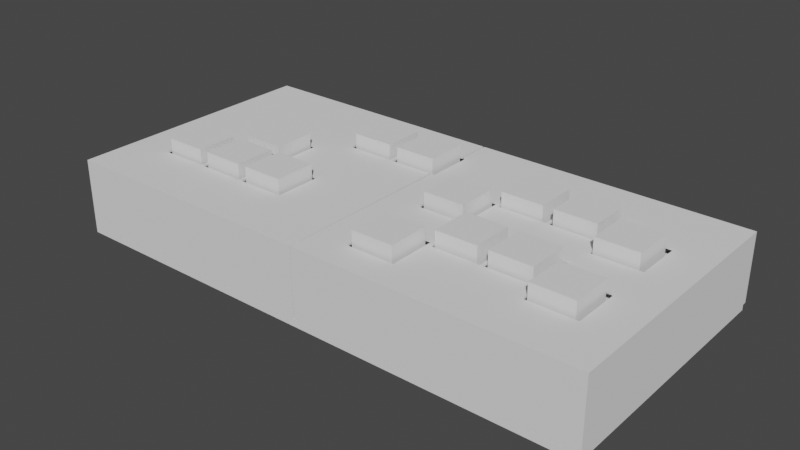 # Source: Enclosure.blend  (saved by Blender 2.93.20; exported with 4.5.12 LTS)
import bpy
from mathutils import Matrix  # noqa: F401  (used for matrix-valued properties, if any)

bpy.ops.wm.read_factory_settings(use_empty=True)
scene = bpy.context.scene
scene.name = 'Scene'

# ---- collections
col_keys = bpy.data.collections.new('Keys'); scene.collection.children.link(col_keys)
col_main = bpy.data.collections.new('Main'); scene.collection.children.link(col_main)

# ---- world
world_world = bpy.data.worlds.new('World'); scene.world = world_world
world_world.use_nodes = True; world_world.node_tree.nodes.clear()
_N = world_world.node_tree.nodes; _L = world_world.node_tree.links
n0 = _N.new('ShaderNodeOutputWorld'); n0.name = 'World Output'; n0.location = (300, 300)
n1 = _N.new('ShaderNodeBackground'); n1.name = 'Background'; n1.location = (10, 300)
n1.inputs[0].default_value = (0.05088, 0.05088, 0.05088, 1.0)
_L.new(n1.outputs[0], n0.inputs[0])
n0.is_active_output = True
world_world.color = (0.05088, 0.05088, 0.05088)
world_world.use_sun_shadow = False
world_world.sun_shadow_jitter_overblur = 0.0

# ---- meshes
me_cube_005 = bpy.data.meshes.new('Cube.005')
me_cube_005.from_pydata([(0.0, -0.0254, 0.0), (0.0, -0.0254, 0.0254), (0.0, 0.0, 0.0), (0.0, 0.0, 0.0254), (0.0254, -0.0254, 0.0), (0.0254, -0.0254, 0.0254), (0.0254, 0.0, 0.0), (0.0254, 0.0, 0.0254)], [], [(0, 1, 3, 2), (2, 3, 7, 6), (6, 7, 5, 4), (4, 5, 1, 0), (2, 6, 4, 0), (7, 3, 1, 5)])
_uv = me_cube_005.uv_layers.new(name='UVMap')
_uv.uv.foreach_set('vector', [0.375, 0.0, 0.625, 0.0, 0.625, 0.25, 0.375, 0.25, 0.375, 0.25, 0.625, 0.25, 0.625, 0.5, 0.375, 0.5, 0.375, 0.5, 0.625, 0.5, 0.625, 0.75, 0.375, 0.75, 0.375, 0.75, 0.625, 0.75, 0.625, 1.0, 0.375, 1.0, 0.125, 0.5, 0.375, 0.5, 0.375, 0.75, 0.125, 0.75, 0.625, 0.5, 0.875, 0.5, 0.875, 0.75, 0.625, 0.75])
me_cube_005.use_remesh_fix_poles = True
me_cube_005.use_remesh_preserve_attributes = False
me_cube_005.update()
me_cube_003 = bpy.data.meshes.new('Cube.003')
me_cube_003.from_pydata([(0.0, -0.0254, 0.0), (0.0, -0.0254, 0.0254), (0.0, 0.0, 0.0), (0.0, 0.0, 0.0254), (0.0254, -0.0254, 0.0), (0.0254, -0.0254, 0.0254), (0.0254, 0.0, 0.0), (0.0254, 0.0, 0.0254)], [], [(0, 1, 3, 2), (2, 3, 7, 6), (6, 7, 5, 4), (4, 5, 1, 0), (2, 6, 4, 0), (7, 3, 1, 5)])
_uv = me_cube_003.uv_layers.new(name='UVMap')
_uv.uv.foreach_set('vector', [0.375, 0.0, 0.625, 0.0, 0.625, 0.25, 0.375, 0.25, 0.375, 0.25, 0.625, 0.25, 0.625, 0.5, 0.375, 0.5, 0.375, 0.5, 0.625, 0.5, 0.625, 0.75, 0.375, 0.75, 0.375, 0.75, 0.625, 0.75, 0.625, 1.0, 0.375, 1.0, 0.125, 0.5, 0.375, 0.5, 0.375, 0.75, 0.125, 0.75, 0.625, 0.5, 0.875, 0.5, 0.875, 0.75, 0.625, 0.75])
me_cube_003.use_remesh_fix_poles = True
me_cube_003.use_remesh_preserve_attributes = False
me_cube_003.update()
me_cube_009 = bpy.data.meshes.new('Cube.009')
me_cube_009.from_pydata([(0.0, -0.0254, 0.0), (0.0, -0.0254, 0.0254), (0.0, 0.0, 0.0), (0.0, 0.0, 0.0254), (0.0254, -0.0254, 0.0), (0.0254, -0.0254, 0.0254), (0.0254, 0.0, 0.0), (0.0254, 0.0, 0.0254)], [], [(0, 1, 3, 2), (2, 3, 7, 6), (6, 7, 5, 4), (4, 5, 1, 0), (2, 6, 4, 0), (7, 3, 1, 5)])
_uv = me_cube_009.uv_layers.new(name='UVMap')
_uv.uv.foreach_set('vector', [0.375, 0.0, 0.625, 0.0, 0.625, 0.25, 0.375, 0.25, 0.375, 0.25, 0.625, 0.25, 0.625, 0.5, 0.375, 0.5, 0.375, 0.5, 0.625, 0.5, 0.625, 0.75, 0.375, 0.75, 0.375, 0.75, 0.625, 0.75, 0.625, 1.0, 0.375, 1.0, 0.125, 0.5, 0.375, 0.5, 0.375, 0.75, 0.125, 0.75, 0.625, 0.5, 0.875, 0.5, 0.875, 0.75, 0.625, 0.75])
me_cube_009.use_remesh_fix_poles = True
me_cube_009.use_remesh_preserve_attributes = False
me_cube_009.update()
me_cube_004 = bpy.data.meshes.new('Cube.004')
me_cube_004.from_pydata([(0.0, -0.0254, 0.0), (0.0, -0.0254, 0.0254), (0.0, 0.0, 0.0), (0.0, 0.0, 0.0254), (0.0254, -0.0254, 0.0), (0.0254, -0.0254, 0.0254), (0.0254, 0.0, 0.0), (0.0254, 0.0, 0.0254)], [], [(0, 1, 3, 2), (2, 3, 7, 6), (6, 7, 5, 4), (4, 5, 1, 0), (2, 6, 4, 0), (7, 3, 1, 5)])
_uv = me_cube_004.uv_layers.new(name='UVMap')
_uv.uv.foreach_set('vector', [0.375, 0.0, 0.625, 0.0, 0.625, 0.25, 0.375, 0.25, 0.375, 0.25, 0.625, 0.25, 0.625, 0.5, 0.375, 0.5, 0.375, 0.5, 0.625, 0.5, 0.625, 0.75, 0.375, 0.75, 0.375, 0.75, 0.625, 0.75, 0.625, 1.0, 0.375, 1.0, 0.125, 0.5, 0.375, 0.5, 0.375, 0.75, 0.125, 0.75, 0.625, 0.5, 0.875, 0.5, 0.875, 0.75, 0.625, 0.75])
me_cube_004.use_remesh_fix_poles = True
me_cube_004.use_remesh_preserve_attributes = False
me_cube_004.update()
me_cube_011 = bpy.data.meshes.new('Cube.011')
me_cube_011.from_pydata([(0.0, -0.0254, 0.0), (0.0, -0.0254, 0.0254), (0.0, 0.0, 0.0), (0.0, 0.0, 0.0254), (0.0254, -0.0254, 0.0), (0.0254, -0.0254, 0.0254), (0.0254, 0.0, 0.0), (0.0254, 0.0, 0.0254)], [], [(0, 1, 3, 2), (2, 3, 7, 6), (6, 7, 5, 4), (4, 5, 1, 0), (2, 6, 4, 0), (7, 3, 1, 5)])
_uv = me_cube_011.uv_layers.new(name='UVMap')
_uv.uv.foreach_set('vector', [0.375, 0.0, 0.625, 0.0, 0.625, 0.25, 0.375, 0.25, 0.375, 0.25, 0.625, 0.25, 0.625, 0.5, 0.375, 0.5, 0.375, 0.5, 0.625, 0.5, 0.625, 0.75, 0.375, 0.75, 0.375, 0.75, 0.625, 0.75, 0.625, 1.0, 0.375, 1.0, 0.125, 0.5, 0.375, 0.5, 0.375, 0.75, 0.125, 0.75, 0.625, 0.5, 0.875, 0.5, 0.875, 0.75, 0.625, 0.75])
me_cube_011.use_remesh_fix_poles = True
me_cube_011.use_remesh_preserve_attributes = False
me_cube_011.update()
me_cube_013 = bpy.data.meshes.new('Cube.013')
me_cube_013.from_pydata([(0.0, -0.0254, 0.0), (0.0, -0.0254, 0.0254), (0.0, 0.0, 0.0), (0.0, 0.0, 0.0254), (0.0254, -0.0254, 0.0), (0.0254, -0.0254, 0.0254), (0.0254, 0.0, 0.0), (0.0254, 0.0, 0.0254)], [], [(0, 1, 3, 2), (2, 3, 7, 6), (6, 7, 5, 4), (4, 5, 1, 0), (2, 6, 4, 0), (7, 3, 1, 5)])
_uv = me_cube_013.uv_layers.new(name='UVMap')
_uv.uv.foreach_set('vector', [0.375, 0.0, 0.625, 0.0, 0.625, 0.25, 0.375, 0.25, 0.375, 0.25, 0.625, 0.25, 0.625, 0.5, 0.375, 0.5, 0.375, 0.5, 0.625, 0.5, 0.625, 0.75, 0.375, 0.75, 0.375, 0.75, 0.625, 0.75, 0.625, 1.0, 0.375, 1.0, 0.125, 0.5, 0.375, 0.5, 0.375, 0.75, 0.125, 0.75, 0.625, 0.5, 0.875, 0.5, 0.875, 0.75, 0.625, 0.75])
me_cube_013.use_remesh_fix_poles = True
me_cube_013.use_remesh_preserve_attributes = False
me_cube_013.update()
me_cube_010 = bpy.data.meshes.new('Cube.010')
me_cube_010.from_pydata([(0.0, -0.0254, 0.0), (0.0, -0.0254, 0.0254), (0.0, 0.0, 0.0), (0.0, 0.0, 0.0254), (0.0254, -0.0254, 0.0), (0.0254, -0.0254, 0.0254), (0.0254, 0.0, 0.0), (0.0254, 0.0, 0.0254)], [], [(0, 1, 3, 2), (2, 3, 7, 6), (6, 7, 5, 4), (4, 5, 1, 0), (2, 6, 4, 0), (7, 3, 1, 5)])
_uv = me_cube_010.uv_layers.new(name='UVMap')
_uv.uv.foreach_set('vector', [0.375, 0.0, 0.625, 0.0, 0.625, 0.25, 0.375, 0.25, 0.375, 0.25, 0.625, 0.25, 0.625, 0.5, 0.375, 0.5, 0.375, 0.5, 0.625, 0.5, 0.625, 0.75, 0.375, 0.75, 0.375, 0.75, 0.625, 0.75, 0.625, 1.0, 0.375, 1.0, 0.125, 0.5, 0.375, 0.5, 0.375, 0.75, 0.125, 0.75, 0.625, 0.5, 0.875, 0.5, 0.875, 0.75, 0.625, 0.75])
me_cube_010.use_remesh_fix_poles = True
me_cube_010.use_remesh_preserve_attributes = False
me_cube_010.update()
me_cube_012 = bpy.data.meshes.new('Cube.012')
me_cube_012.from_pydata([(0.0, -0.0254, 0.0), (0.0, -0.0254, 0.0254), (0.0, 0.0, 0.0), (0.0, 0.0, 0.0254), (0.0254, -0.0254, 0.0), (0.0254, -0.0254, 0.0254), (0.0254, 0.0, 0.0), (0.0254, 0.0, 0.0254)], [], [(0, 1, 3, 2), (2, 3, 7, 6), (6, 7, 5, 4), (4, 5, 1, 0), (2, 6, 4, 0), (7, 3, 1, 5)])
_uv = me_cube_012.uv_layers.new(name='UVMap')
_uv.uv.foreach_set('vector', [0.375, 0.0, 0.625, 0.0, 0.625, 0.25, 0.375, 0.25, 0.375, 0.25, 0.625, 0.25, 0.625, 0.5, 0.375, 0.5, 0.375, 0.5, 0.625, 0.5, 0.625, 0.75, 0.375, 0.75, 0.375, 0.75, 0.625, 0.75, 0.625, 1.0, 0.375, 1.0, 0.125, 0.5, 0.375, 0.5, 0.375, 0.75, 0.125, 0.75, 0.625, 0.5, 0.875, 0.5, 0.875, 0.75, 0.625, 0.75])
me_cube_012.use_remesh_fix_poles = True
me_cube_012.use_remesh_preserve_attributes = False
me_cube_012.update()
me_cube_014 = bpy.data.meshes.new('Cube.014')
me_cube_014.from_pydata([(0.0, -0.0254, 0.0), (0.0, -0.0254, 0.0254), (0.0, 0.0, 0.0), (0.0, 0.0, 0.0254), (0.0254, -0.0254, 0.0), (0.0254, -0.0254, 0.0254), (0.0254, 0.0, 0.0), (0.0254, 0.0, 0.0254)], [], [(0, 1, 3, 2), (2, 3, 7, 6), (6, 7, 5, 4), (4, 5, 1, 0), (2, 6, 4, 0), (7, 3, 1, 5)])
_uv = me_cube_014.uv_layers.new(name='UVMap')
_uv.uv.foreach_set('vector', [0.375, 0.0, 0.625, 0.0, 0.625, 0.25, 0.375, 0.25, 0.375, 0.25, 0.625, 0.25, 0.625, 0.5, 0.375, 0.5, 0.375, 0.5, 0.625, 0.5, 0.625, 0.75, 0.375, 0.75, 0.375, 0.75, 0.625, 0.75, 0.625, 1.0, 0.375, 1.0, 0.125, 0.5, 0.375, 0.5, 0.375, 0.75, 0.125, 0.75, 0.625, 0.5, 0.875, 0.5, 0.875, 0.75, 0.625, 0.75])
me_cube_014.use_remesh_fix_poles = True
me_cube_014.use_remesh_preserve_attributes = False
me_cube_014.update()
me_cube_015 = bpy.data.meshes.new('Cube.015')
me_cube_015.from_pydata([(0.0, -0.0254, 0.0), (0.0, -0.0254, 0.0254), (0.0, 0.0, 0.0), (0.0, 0.0, 0.0254), (0.0254, -0.0254, 0.0), (0.0254, -0.0254, 0.0254), (0.0254, 0.0, 0.0), (0.0254, 0.0, 0.0254)], [], [(0, 1, 3, 2), (2, 3, 7, 6), (6, 7, 5, 4), (4, 5, 1, 0), (2, 6, 4, 0), (7, 3, 1, 5)])
_uv = me_cube_015.uv_layers.new(name='UVMap')
_uv.uv.foreach_set('vector', [0.375, 0.0, 0.625, 0.0, 0.625, 0.25, 0.375, 0.25, 0.375, 0.25, 0.625, 0.25, 0.625, 0.5, 0.375, 0.5, 0.375, 0.5, 0.625, 0.5, 0.625, 0.75, 0.375, 0.75, 0.375, 0.75, 0.625, 0.75, 0.625, 1.0, 0.375, 1.0, 0.125, 0.5, 0.375, 0.5, 0.375, 0.75, 0.125, 0.75, 0.625, 0.5, 0.875, 0.5, 0.875, 0.75, 0.625, 0.75])
me_cube_015.use_remesh_fix_poles = True
me_cube_015.use_remesh_preserve_attributes = False
me_cube_015.update()
me_cube_016 = bpy.data.meshes.new('Cube.016')
me_cube_016.from_pydata([(0.0, -0.0254, 0.0), (0.0, -0.0254, 0.0254), (0.0, 0.0, 0.0), (0.0, 0.0, 0.0254), (0.0254, -0.0254, 0.0), (0.0254, -0.0254, 0.0254), (0.0254, 0.0, 0.0), (0.0254, 0.0, 0.0254)], [], [(0, 1, 3, 2), (2, 3, 7, 6), (6, 7, 5, 4), (4, 5, 1, 0), (2, 6, 4, 0), (7, 3, 1, 5)])
_uv = me_cube_016.uv_layers.new(name='UVMap')
_uv.uv.foreach_set('vector', [0.375, 0.0, 0.625, 0.0, 0.625, 0.25, 0.375, 0.25, 0.375, 0.25, 0.625, 0.25, 0.625, 0.5, 0.375, 0.5, 0.375, 0.5, 0.625, 0.5, 0.625, 0.75, 0.375, 0.75, 0.375, 0.75, 0.625, 0.75, 0.625, 1.0, 0.375, 1.0, 0.125, 0.5, 0.375, 0.5, 0.375, 0.75, 0.125, 0.75, 0.625, 0.5, 0.875, 0.5, 0.875, 0.75, 0.625, 0.75])
me_cube_016.use_remesh_fix_poles = True
me_cube_016.use_remesh_preserve_attributes = False
me_cube_016.update()
me_cube_006 = bpy.data.meshes.new('Cube.006')
me_cube_006.from_pydata([(0.0, -0.0254, 0.0), (0.0, -0.0254, 0.0254), (0.0, 0.0, 0.0), (0.0, 0.0, 0.0254), (0.0254, -0.0254, 0.0), (0.0254, -0.0254, 0.0254), (0.0254, 0.0, 0.0), (0.0254, 0.0, 0.0254)], [], [(0, 1, 3, 2), (2, 3, 7, 6), (6, 7, 5, 4), (4, 5, 1, 0), (2, 6, 4, 0), (7, 3, 1, 5)])
_uv = me_cube_006.uv_layers.new(name='UVMap')
_uv.uv.foreach_set('vector', [0.375, 0.0, 0.625, 0.0, 0.625, 0.25, 0.375, 0.25, 0.375, 0.25, 0.625, 0.25, 0.625, 0.5, 0.375, 0.5, 0.375, 0.5, 0.625, 0.5, 0.625, 0.75, 0.375, 0.75, 0.375, 0.75, 0.625, 0.75, 0.625, 1.0, 0.375, 1.0, 0.125, 0.5, 0.375, 0.5, 0.375, 0.75, 0.125, 0.75, 0.625, 0.5, 0.875, 0.5, 0.875, 0.75, 0.625, 0.75])
me_cube_006.use_remesh_fix_poles = True
me_cube_006.use_remesh_preserve_attributes = False
me_cube_006.update()
me_cube_002 = bpy.data.meshes.new('Cube.002')
me_cube_002.from_pydata([(0.0, -0.0254, 0.0), (0.0, -0.0254, 0.0254), (0.0, 0.0, 0.0), (0.0, 0.0, 0.0254), (0.0254, -0.0254, 0.0), (0.0254, -0.0254, 0.0254), (0.0254, 0.0, 0.0), (0.0254, 0.0, 0.0254)], [], [(0, 1, 3, 2), (2, 3, 7, 6), (6, 7, 5, 4), (4, 5, 1, 0), (2, 6, 4, 0), (7, 3, 1, 5)])
_uv = me_cube_002.uv_layers.new(name='UVMap')
_uv.uv.foreach_set('vector', [0.375, 0.0, 0.625, 0.0, 0.625, 0.25, 0.375, 0.25, 0.375, 0.25, 0.625, 0.25, 0.625, 0.5, 0.375, 0.5, 0.375, 0.5, 0.625, 0.5, 0.625, 0.75, 0.375, 0.75, 0.375, 0.75, 0.625, 0.75, 0.625, 1.0, 0.375, 1.0, 0.125, 0.5, 0.375, 0.5, 0.375, 0.75, 0.125, 0.75, 0.625, 0.5, 0.875, 0.5, 0.875, 0.75, 0.625, 0.75])
me_cube_002.use_remesh_fix_poles = True
me_cube_002.use_remesh_preserve_attributes = False
me_cube_002.update()
me_cube_007 = bpy.data.meshes.new('Cube.007')
me_cube_007.from_pydata([(0.0, -0.0254, 0.0), (0.0, -0.0254, 0.0254), (0.0, 0.0, 0.0), (0.0, 0.0, 0.0254), (0.0254, -0.0254, 0.0), (0.0254, -0.0254, 0.0254), (0.0254, 0.0, 0.0), (0.0254, 0.0, 0.0254)], [], [(0, 1, 3, 2), (2, 3, 7, 6), (6, 7, 5, 4), (4, 5, 1, 0), (2, 6, 4, 0), (7, 3, 1, 5)])
_uv = me_cube_007.uv_layers.new(name='UVMap')
_uv.uv.foreach_set('vector', [0.375, 0.0, 0.625, 0.0, 0.625, 0.25, 0.375, 0.25, 0.375, 0.25, 0.625, 0.25, 0.625, 0.5, 0.375, 0.5, 0.375, 0.5, 0.625, 0.5, 0.625, 0.75, 0.375, 0.75, 0.375, 0.75, 0.625, 0.75, 0.625, 1.0, 0.375, 1.0, 0.125, 0.5, 0.375, 0.5, 0.375, 0.75, 0.125, 0.75, 0.625, 0.5, 0.875, 0.5, 0.875, 0.75, 0.625, 0.75])
me_cube_007.use_remesh_fix_poles = True
me_cube_007.use_remesh_preserve_attributes = False
me_cube_007.update()
me_cube_008 = bpy.data.meshes.new('Cube.008')
me_cube_008.from_pydata([(0.0, -0.0254, 0.0), (0.0, -0.0254, 0.0254), (0.0, 0.0, 0.0), (0.0, 0.0, 0.0254), (0.0254, -0.0254, 0.0), (0.0254, -0.0254, 0.0254), (0.0254, 0.0, 0.0), (0.0254, 0.0, 0.0254)], [], [(0, 1, 3, 2), (2, 3, 7, 6), (6, 7, 5, 4), (4, 5, 1, 0), (2, 6, 4, 0), (7, 3, 1, 5)])
_uv = me_cube_008.uv_layers.new(name='UVMap')
_uv.uv.foreach_set('vector', [0.375, 0.0, 0.625, 0.0, 0.625, 0.25, 0.375, 0.25, 0.375, 0.25, 0.625, 0.25, 0.625, 0.5, 0.375, 0.5, 0.375, 0.5, 0.625, 0.5, 0.625, 0.75, 0.375, 0.75, 0.375, 0.75, 0.625, 0.75, 0.625, 1.0, 0.375, 1.0, 0.125, 0.5, 0.375, 0.5, 0.375, 0.75, 0.125, 0.75, 0.625, 0.5, 0.875, 0.5, 0.875, 0.75, 0.625, 0.75])
me_cube_008.use_remesh_fix_poles = True
me_cube_008.use_remesh_preserve_attributes = False
me_cube_008.update()
me_cube_017 = bpy.data.meshes.new('Cube.017')
me_cube_017.from_pydata([(0.0, -0.0254, 0.0), (0.0, -0.0254, 0.0254), (0.0, 0.0, 0.0), (0.0, 0.0, 0.0254), (0.0254, -0.0254, 0.0), (0.0254, -0.0254, 0.0254), (0.0254, 0.0, 0.0), (0.0254, 0.0, 0.0254)], [], [(0, 1, 3, 2), (2, 3, 7, 6), (6, 7, 5, 4), (4, 5, 1, 0), (2, 6, 4, 0), (7, 3, 1, 5)])
_uv = me_cube_017.uv_layers.new(name='UVMap')
_uv.uv.foreach_set('vector', [0.375, 0.0, 0.625, 0.0, 0.625, 0.25, 0.375, 0.25, 0.375, 0.25, 0.625, 0.25, 0.625, 0.5, 0.375, 0.5, 0.375, 0.5, 0.625, 0.5, 0.625, 0.75, 0.375, 0.75, 0.375, 0.75, 0.625, 0.75, 0.625, 1.0, 0.375, 1.0, 0.125, 0.5, 0.375, 0.5, 0.375, 0.75, 0.125, 0.75, 0.625, 0.5, 0.875, 0.5, 0.875, 0.75, 0.625, 0.75])
me_cube_017.use_remesh_fix_poles = True
me_cube_017.use_remesh_preserve_attributes = False
me_cube_017.update()
me_cube_018 = bpy.data.meshes.new('Cube.018')
me_cube_018.from_pydata([(0.0, -0.0254, 0.2037), (0.0, -0.0254, 0.2291), (0.0, 0.0, 0.2037), (0.0, 0.0, 0.2291), (0.006746, -0.01957, 0.2223), (0.006746, -0.01957, 0.2291), (0.007921, -0.007893, 0.2223), (0.007921, -0.00316, 0.2223), (0.01022, -0.00316, 0.2223), (0.01194, -0.007891, 0.2223), (0.01032, -0.007891, 0.2223), (0.01022, -0.007893, 0.2223), (0.01032, -0.003157, 0.2223), (0.006746, -0.01484, 0.2223), (0.006746, -0.01484, 0.2291), (0.009046, -0.01484, 0.2223), (0.009046, -0.01484, 0.2291), (0.001961, -0.01484, 0.2223), (0.001961, -0.01957, 0.2223), (0.004353, -0.01957, 0.2223), (0.004262, -0.01957, 0.2223), (0.004262, -0.01484, 0.2223), (0.004353, -0.01465, 0.2223), (0.004353, -0.01484, 0.2223), (0.004353, -0.009916, 0.2223), (0.006654, -0.01484, 0.2223), (0.006654, -0.01465, 0.2223), (0.006654, -0.01957, 0.2223), (0.009046, -0.01957, 0.2223), (0.006654, -0.009916, 0.2223), (0.009046, -0.01957, 0.2291), (0.007921, -0.007893, 0.2291), (0.007921, -0.00316, 0.2291), (0.001961, -0.01957, 0.2291), (0.004262, -0.01957, 0.2291), (0.001961, -0.01484, 0.2291), (0.004262, -0.01484, 0.2291), (0.004353, -0.01484, 0.2291), (0.004353, -0.01465, 0.2291), (0.004353, -0.01957, 0.2291), (0.004353, -0.009916, 0.2291), (0.006654, -0.01484, 0.2291), (0.006654, -0.01465, 0.2291), (0.006654, -0.009916, 0.2291), (0.01022, -0.007893, 0.2291), (0.01032, -0.00316, 0.2291), (0.01032, -0.007893, 0.2291), (0.01022, -0.00316, 0.2291), (0.006654, -0.01957, 0.2291), (0.0, -0.02412, 0.2037), (0.0, -0.001069, 0.2037), (0.0004319, -0.02412, 0.2223), (0.0004225, 0.0, 0.2037), (0.0004229, -0.001069, 0.2223), (0.0, -0.0254, 0.0005461), (0.0, 0.0, 0.0005461), (0.0, -0.02412, 0.0005461), (0.0, -0.001069, 0.0005461), (0.0004319, -0.02412, 0.0005461), (0.0004225, 0.0, 0.0005461), (0.0004229, -0.001069, 0.0005461), (0.01106, 0.0, 0.0005461), (0.01106, 0.0, 0.05203), (0.01106, 0.0, 0.2037), (0.01107, -0.001069, 0.0005461), (0.01107, -0.001069, 0.05349), (0.01053, 0.0, 0.0005461), (0.01053, -0.001069, 0.0005461), (0.01055, -0.001069, 0.1454), (0.01247, -0.0254, 0.2291), (0.01247, -0.007891, 0.2223), (0.01247, -0.00316, 0.2291), (0.01247, -0.007893, 0.2291), (0.01247, 0.0, 0.2291), (0.01247, -0.0254, 0.0005461), (0.01247, -0.0254, 0.2037), (0.01247, -0.008156, 0.2223), (0.01247, 0.0, 0.05203), (0.01247, -0.003157, 0.2223), (0.01247, -0.01831, 0.2223), (0.01247, -0.001069, 0.05354), (0.01247, -0.02412, 0.0005461), (0.01247, -0.001069, 0.2223), (0.01247, 0.0, 0.1392), (0.01247, 0.0, 0.2037), (0.01248, -0.02412, 0.2223)], [], [(0, 1, 3, 2, 50, 49), (2, 3, 73, 84, 63, 52), (11, 8, 12, 10), (22, 26, 25, 23), (21, 17, 18, 51, 53, 82, 78, 12, 8, 7, 6, 11, 10, 9, 76, 79, 28, 15, 13, 4, 27, 25, 26, 29, 24, 22, 23, 19, 20), (44, 31, 43, 42, 38, 37, 41, 14, 16, 30, 5, 48, 39, 34, 33, 1, 69, 72, 46, 45, 47), (48, 5, 14, 41), (39, 19, 23, 37), (37, 23, 25, 41), (25, 27, 48, 41), (27, 19, 39, 48), (46, 10, 12, 45), (45, 12, 78, 71), (33, 18, 17, 35), (35, 17, 21, 36), (21, 20, 34, 36), (20, 18, 33, 34), (5, 4, 13, 14), (15, 16, 14, 13), (16, 15, 28, 30), (28, 4, 5, 30), (31, 6, 7, 32), (32, 7, 8, 47), (8, 11, 44, 47), (11, 6, 31, 44), (38, 22, 24, 40), (40, 24, 29, 43), (29, 26, 42, 43), (26, 22, 38, 42), (50, 2, 55, 57), (52, 63, 62, 61, 66, 59), (53, 51, 58, 60), (2, 52, 59, 55), (59, 60, 57, 55), (57, 60, 58, 56), (56, 58, 54), (58, 81, 74, 54), (0, 49, 56, 54), (49, 50, 57, 56), (51, 85, 81, 58), (60, 67, 68, 65, 80, 82, 53), (65, 62, 77, 80), (65, 64, 61, 62), (60, 59, 66, 67), (67, 66, 61, 64), (68, 67, 64, 65), (72, 70, 9, 10, 46), (71, 73, 3, 1, 33, 35, 36, 34, 39, 37, 38, 40, 43, 31, 32, 47, 45), (74, 75, 0, 54), (75, 69, 1, 0), (70, 76, 9), (83, 77, 62, 63), (84, 83, 63), (79, 85, 51, 18, 20, 19, 27, 4, 28), (71, 78, 82, 73), (77, 83, 84, 73, 82, 80), (72, 69, 75, 85, 76, 70), (74, 81, 85, 75)])
_uv = me_cube_018.uv_layers.new(name='UVMap')
_uv.uv.foreach_set('vector', [0.375, 0.0, 0.625, 0.0, 0.625, 0.25, 0.375, 0.25, 0.375, 0.2395, 0.375, 0.01263, 0.375, 0.25, 0.625, 0.25, 0.625, 0.3728, 0.375, 0.3728, 0.375, 0.3589, 0.375, 0.2542, 0.224, 0.5743, 0.224, 0.5345, 0.2283, 0.5345, 0.2283, 0.5743, 0.1695, 0.6408, 0.1888, 0.6408, 0.1888, 0.6494, 0.1695, 0.6494, 0.1653, 0.6494, 0.1459, 0.6494, 0.1459, 0.6892, 0.1296, 0.7366, 0.1292, 0.5106, 0.2413, 0.5106, 0.2463, 0.5345, 0.2283, 0.5345, 0.224, 0.5345, 0.2046, 0.5345, 0.2046, 0.5743, 0.224, 0.5743, 0.2283, 0.5743, 0.2418, 0.5743, 0.2477, 0.5785, 0.2486, 0.6816, 0.2124, 0.6892, 0.2124, 0.6494, 0.193, 0.6494, 0.193, 0.6892, 0.1888, 0.6892, 0.1888, 0.6494, 0.1888, 0.6408, 0.1888, 0.601, 0.1695, 0.601, 0.1695, 0.6408, 0.1695, 0.6494, 0.1695, 0.6892, 0.1653, 0.6892, 0.776, 0.5743, 0.7954, 0.5743, 0.8112, 0.601, 0.8112, 0.6408, 0.8305, 0.6408, 0.8305, 0.6494, 0.8112, 0.6494, 0.807, 0.6494, 0.7876, 0.6494, 0.7876, 0.6892, 0.807, 0.6892, 0.8112, 0.6892, 0.8305, 0.6892, 0.8347, 0.6892, 0.8541, 0.6892, 0.875, 0.75, 0.7522, 0.75, 0.7537, 0.5743, 0.7717, 0.5743, 0.7717, 0.5345, 0.776, 0.5345, 0.8112, 0.6892, 0.807, 0.6892, 0.807, 0.6494, 0.8112, 0.6494, 0.528, 0.0, 0.4499, 0.0, 0.4499, 0.25, 0.528, 0.25, 0.528, 0.25, 0.4499, 0.25, 0.4499, 0.5, 0.528, 0.5, 0.4499, 0.5, 0.4499, 0.75, 0.528, 0.75, 0.528, 0.5, 0.4499, 0.75, 0.4499, 1.0, 0.528, 1.0, 0.528, 0.75, 0.528, 0.0, 0.4499, 0.0, 0.4499, 0.25, 0.528, 0.25, 0.528, 0.25, 0.4499, 0.25, 0.4499, 0.4827, 0.528, 0.4835, 0.528, 0.0, 0.4499, 0.0, 0.4499, 0.25, 0.528, 0.25, 0.528, 0.25, 0.4499, 0.25, 0.4499, 0.5, 0.528, 0.5, 0.4499, 0.5, 0.4499, 0.75, 0.528, 0.75, 0.528, 0.5, 0.4499, 0.75, 0.4499, 1.0, 0.528, 1.0, 0.528, 0.75, 0.528, 0.0, 0.4499, 0.0, 0.4499, 0.25, 0.528, 0.25, 0.4499, 0.5, 0.528, 0.5, 0.528, 0.25, 0.4499, 0.25, 0.528, 0.5, 0.4499, 0.5, 0.4499, 0.75, 0.528, 0.75, 0.4499, 0.75, 0.4499, 1.0, 0.528, 1.0, 0.528, 0.75, 0.528, 0.0, 0.4499, 0.0, 0.4499, 0.25, 0.528, 0.25, 0.528, 0.25, 0.4499, 0.25, 0.4499, 0.5, 0.528, 0.5, 0.4499, 0.5, 0.4499, 0.75, 0.528, 0.75, 0.528, 0.5, 0.4499, 0.75, 0.4499, 1.0, 0.528, 1.0, 0.528, 0.75, 0.528, 0.0, 0.4499, 0.0, 0.4499, 0.25, 0.528, 0.25, 0.528, 0.25, 0.4499, 0.25, 0.4499, 0.5, 0.528, 0.5, 0.4499, 0.5, 0.4499, 0.75, 0.528, 0.75, 0.528, 0.5, 0.4499, 0.75, 0.4499, 1.0, 0.528, 1.0, 0.528, 0.75, 0.375, 0.2395, 0.375, 0.25, 0.375, 0.25, 0.375, 0.2395, 0.375, 0.2542, 0.375, 0.3589, 0.375, 0.3589, 0.375, 0.3589, 0.375, 0.3536, 0.375, 0.2542, 0.1292, 0.5106, 0.1296, 0.7366, 0.1296, 0.7366, 0.1292, 0.5106, 0.375, 0.25, 0.375, 0.2542, 0.375, 0.2542, 0.375, 0.25, 0.1292, 0.5, 0.1292, 0.5106, 0.125, 0.5105, 0.125, 0.5, 0.125, 0.5105, 0.1292, 0.5106, 0.1296, 0.7366, 0.125, 0.7374, 0.125, 0.7374, 0.1296, 0.7366, 0.125, 0.75, 0.1296, 0.7366, 0.2477, 0.7366, 0.2477, 0.75, 0.125, 0.75, 0.375, 0.0, 0.375, 0.01263, 0.375, 0.01263, 0.375, 0.0, 0.375, 0.01263, 0.375, 0.2395, 0.375, 0.2395, 0.375, 0.01263, 0.1296, 0.7366, 0.2468, 0.7366, 0.2477, 0.7366, 0.1296, 0.7366, 0.1292, 0.5106, 0.1943, 0.5106, 0.2288, 0.5106, 0.2339, 0.5106, 0.2477, 0.5106, 0.2413, 0.5106, 0.1292, 0.5106, 0.2339, 0.5106, 0.375, 0.3589, 0.375, 0.3727, 0.2477, 0.5106, 0.2339, 0.5106, 0.1978, 0.5106, 0.375, 0.3589, 0.375, 0.3589, 0.1292, 0.5106, 0.375, 0.2542, 0.375, 0.3536, 0.1943, 0.5106, 0.1943, 0.5106, 0.375, 0.3536, 0.375, 0.3589, 0.1978, 0.5106, 0.2288, 0.5106, 0.1943, 0.5106, 0.1978, 0.5106, 0.2339, 0.5106, 0.528, 0.7665, 0.4499, 0.7666, 0.4499, 0.8249, 0.4499, 1.0, 0.528, 1.0, 0.7537, 0.5345, 0.7522, 0.5, 0.875, 0.5, 0.875, 0.75, 0.8541, 0.6892, 0.8541, 0.6494, 0.8347, 0.6494, 0.8347, 0.6892, 0.8305, 0.6892, 0.8305, 0.6494, 0.8305, 0.6408, 0.8305, 0.601, 0.8112, 0.601, 0.7954, 0.5743, 0.7954, 0.5345, 0.776, 0.5345, 0.7717, 0.5345, 0.375, 0.8773, 0.375, 0.8772, 0.375, 1.0, 0.375, 1.0, 0.375, 0.8772, 0.625, 0.8772, 0.625, 1.0, 0.375, 1.0, 0.2463, 0.5743, 0.2477, 0.5785, 0.2418, 0.5743, 0.375, 0.3727, 0.375, 0.3727, 0.375, 0.3589, 0.375, 0.3589, 0.375, 0.3728, 0.375, 0.3727, 0.375, 0.3589, 0.2486, 0.6816, 0.2468, 0.7366, 0.1296, 0.7366, 0.1459, 0.6892, 0.1653, 0.6892, 0.1695, 0.6892, 0.1888, 0.6892, 0.193, 0.6892, 0.2124, 0.6892, 0.528, 0.4835, 0.4499, 0.4827, 0.2413, 0.5106, 0.7522, 0.5, 0.375, 0.3727, 0.375, 0.3727, 0.375, 0.3728, 0.625, 0.3728, 0.2413, 0.5106, 0.2477, 0.5106, 0.7537, 0.5743, 0.7522, 0.75, 0.375, 0.8772, 0.0, 0.0, 0.2477, 0.5785, 0.2463, 0.5743, 0.2477, 0.75, 0.2477, 0.7366, 0.2468, 0.7366, 0.375, 0.8772])
me_cube_018.use_remesh_fix_poles = True
me_cube_018.use_remesh_preserve_attributes = False
me_cube_018.update()
me_cube_019 = bpy.data.meshes.new('Cube.019')
me_cube_019.from_pydata([(0.0, -0.0254, -0.009259), (0.0, 0.0, -0.009259), (0.0254, -0.0254, -0.009259), (0.0254, 0.0, -0.009259), (0.0, -0.02412, -0.009259), (0.0, -0.001069, -0.009259), (0.0004319, -0.02412, -0.009259), (0.02493, -0.02412, -0.009259), (0.0254, -0.02412, -0.009259), (0.0004225, 0.0, -0.009259), (0.0249, 0.0, -0.009259), (0.0249, -0.001069, -0.009259), (0.0004229, -0.001069, -0.009259), (0.01437, -0.001802, -0.009259), (0.01106, 0.0, -0.009259), (0.01437, 0.0, -0.009259), (0.01438, -0.001802, 0.1355), (0.01107, -0.001802, -0.009259), (0.01107, -0.001802, 0.1355), (0.01053, 0.0, -0.009259), (0.01053, -0.001802, -0.009259), (0.0149, -0.001802, -0.009259), (0.0149, 0.0, -0.009259), (0.01055, -0.001802, 0.1355), (0.01491, -0.001802, 0.1356), (0.01437, -0.01205, -0.009259), (0.01438, -0.01205, 0.1355), (0.01107, -0.01205, -0.009259), (0.01107, -0.01205, 0.1355), (0.01053, -0.01205, -0.009259), (0.0149, -0.01205, -0.009259), (0.01055, -0.01205, 0.1355), (0.01491, -0.01205, 0.1356), (0.0, -0.0254, -0.03466), (0.0, 0.0, -0.03466), (0.0254, -0.0254, -0.03466), (0.0254, 0.0, -0.03466), (0.0, -0.02412, -0.03466), (0.0, -0.001069, -0.03466), (0.0254, -0.02412, -0.03466), (0.0004225, 0.0, -0.03466), (0.0249, 0.0, -0.03466), (0.01106, 0.0, -0.03466), (0.01437, 0.0, -0.03466), (0.01053, 0.0, -0.03466), (0.0149, 0.0, -0.03466), (0.01436, -0.001838, 0.1674), (0.01105, -0.001838, 0.1673), (0.01053, -0.001838, 0.1674), (0.0149, -0.001838, 0.1674), (0.01436, -0.01209, 0.1674), (0.01105, -0.01209, 0.1673), (0.01053, -0.01209, 0.1674), (0.0149, -0.01209, 0.1674), (0.01119, -0.02412, -0.009259), (0.01417, -0.02412, -0.009259), (0.01167, -0.02087, -0.009259), (0.01354, -0.02091, -0.009259), (0.01397, -0.02007, -0.009259), (0.01132, -0.01994, -0.009259), (0.01167, -0.02087, 0.1672), (0.01354, -0.02091, 0.1672), (0.01397, -0.02007, 0.1672), (0.01132, -0.01994, 0.1672), (0.0004242, -0.004427, -0.009259), (0.001671, -0.003573, -0.009259), (0.001759, -0.005218, -0.009259), (0.002475, -0.00489, -0.009259), (0.002404, -0.003357, -0.009259), (0.001671, -0.003573, 0.167), (0.001759, -0.005218, 0.167), (0.002475, -0.00489, 0.167), (0.002404, -0.003357, 0.167), (0.002072, -0.02216, -0.009259), (0.001588, -0.02212, -0.009259), (0.001626, -0.0209, -0.009259), (0.002319, -0.02101, -0.009259), (0.002072, -0.02216, 0.169), (0.001588, -0.02212, 0.169), (0.001626, -0.0209, 0.169), (0.002319, -0.02101, 0.169), (0.02306, -0.02187, -0.009259), (0.02376, -0.02166, -0.009259), (0.02362, -0.02066, -0.009259), (0.023, -0.02079, -0.009259), (0.02306, -0.02187, 0.1701), (0.02376, -0.02166, 0.1701), (0.02362, -0.02066, 0.1701), (0.023, -0.02079, 0.1701), (0.02369, -0.003445, -0.009259), (0.02298, -0.00356, -0.009259), (0.02295, -0.004776, -0.009259), (0.0237, -0.00489, -0.009259), (0.02369, -0.003445, 0.1694), (0.02298, -0.00356, 0.1694), (0.02295, -0.004776, 0.1694), (0.0237, -0.00489, 0.1694), (0.02415, -0.00256, -0.009259), (0.02379, -0.02282, -0.009259), (0.02451, -0.02363, -0.009259), (0.02412, -0.0033, -0.009259), (0.02462, -0.00198, -0.009259), (0.02452, -0.02363, -0.009259), (0.02385, -0.02282, -0.009259), (0.02431, -0.02283, -0.009259), (0.02467, -0.02357, -0.009259), (0.02193, -0.001287, -0.009259), (0.02226, -0.02367, -0.009259), (0.02223, -0.02279, -0.009259), (0.02204, -0.002669, -0.009259), (0.02466, -0.01971, -0.009259), (0.02431, -0.01971, -0.009259), (0.02463, -0.007699, -0.009259), (0.02415, -0.007624, -0.009259), (0.02379, -0.02282, 0.2006), (0.02451, -0.02363, 0.2006), (0.02452, -0.02363, 0.2006), (0.02385, -0.02282, 0.2006), (0.02431, -0.02283, 0.2006), (0.02467, -0.02357, 0.2006), (0.02226, -0.02367, 0.2006), (0.02223, -0.02279, 0.2006), (0.02466, -0.01971, 0.2006), (0.02431, -0.01971, 0.2006), (0.02461, -0.001633, -0.009259), (0.02461, -0.00109, -0.009259), (0.02415, -0.00256, 0.2078), (0.02412, -0.0033, 0.2078), (0.02462, -0.00198, 0.2078), (0.02193, -0.001287, 0.2078), (0.02204, -0.002669, 0.2078), (0.02463, -0.007699, 0.2078), (0.02415, -0.007624, 0.2078), (0.02461, -0.001633, 0.2078), (0.02461, -0.00109, 0.2078), (0.0004261, -0.009176, -0.009259), (0.0007973, -0.009222, -0.009259), (0.001285, -0.009222, -0.009259), (0.001285, -0.01228, -0.009259), (0.0007752, -0.01242, -0.009259), (0.0007973, -0.009222, 0.1936), (0.001285, -0.009222, 0.1936), (0.001285, -0.01228, 0.1936), (0.0007752, -0.01242, 0.1936)], [], [(7, 8, 3, 11), (8, 7, 2), (3, 10, 11), (10, 22, 21, 106, 125, 11), (9, 1, 5, 12), (5, 4, 6, 135, 64, 12), (4, 0, 6), (6, 0, 2, 7, 55, 54), (12, 20, 19, 9), (28, 31, 29, 27), (20, 17, 14, 19), (22, 15, 13, 21), (20, 17, 27, 29), (23, 31, 52, 48), (30, 32, 26, 25), (16, 26, 50, 46), (13, 21, 30, 25), (17, 18, 28, 27), (16, 13, 25, 26), (21, 24, 32, 30), (23, 20, 29, 31), (17, 20, 23, 18), (24, 21, 13, 16), (13, 17, 27, 25), (13, 15, 14, 17), (30, 81, 84), (25, 98, 103, 81, 30), (7, 99, 107, 108, 98, 25, 27, 6, 54, 56, 59, 58, 57, 55), (29, 73, 6, 27), (6, 74, 75, 76, 29, 137, 138, 139, 136, 135), (8, 2, 35, 39), (2, 0, 33, 35), (1, 9, 40, 34), (10, 3, 36, 41), (15, 22, 45, 43), (22, 10, 41, 45), (3, 8, 39, 36), (14, 15, 43, 42), (0, 4, 37, 33), (4, 5, 38, 37), (9, 19, 44, 40), (19, 14, 42, 44), (5, 1, 34, 38), (38, 34, 40, 44, 42, 43, 45, 41, 36, 39, 35, 33, 37), (47, 48, 52, 51), (49, 46, 50, 53), (18, 23, 48, 47), (26, 32, 53, 50), (32, 24, 49, 53), (28, 18, 47, 51), (24, 16, 46, 49), (31, 28, 51, 52), (61, 62, 63, 60), (55, 57, 56, 54), (57, 58, 62, 61), (56, 57, 61, 60), (58, 59, 63, 62), (59, 56, 60, 63), (64, 65, 68, 67, 20, 12), (65, 66, 70, 69), (72, 69, 70, 71), (68, 65, 69, 72), (66, 67, 71, 70), (67, 68, 72, 71), (77, 80, 79, 78), (29, 76, 73), (73, 74, 6), (76, 75, 79, 80), (74, 73, 77, 78), (73, 76, 80, 77), (75, 74, 78, 79), (88, 85, 86, 87), (83, 84, 88, 87), (83, 82, 104, 111, 110, 113, 100, 92, 91, 21, 30, 84), (7, 105, 102), (81, 82, 86, 85), (84, 81, 85, 88), (82, 83, 87, 86), (93, 94, 95), (21, 91, 90, 89, 97, 109, 106), (92, 89, 93, 96), (89, 90, 94, 93), (89, 92, 100, 97), (93, 95, 96), (90, 91, 95, 94), (91, 92, 96, 95), (117, 114, 115, 116), (98, 108, 121, 114), (102, 99, 7), (102, 105, 119, 116), (103, 104, 82, 81), (111, 104, 118, 123), (109, 97, 126, 130), (101, 11, 124), (100, 113, 132, 127), (125, 106, 129, 134), (101, 112, 110, 105, 7, 11), (108, 107, 120, 121), (112, 113, 110), (116, 119, 118, 117), (114, 121, 120, 115), (119, 122, 123, 118), (110, 111, 123, 122), (104, 103, 117, 118), (99, 102, 116, 115), (107, 99, 115, 120), (105, 110, 122, 119), (103, 98, 114, 117), (126, 127, 128), (125, 124, 11), (106, 109, 130, 129), (129, 130, 126, 133, 134), (127, 132, 131, 128), (133, 126, 128), (113, 112, 131, 132), (124, 125, 134, 133), (112, 101, 128, 131), (101, 124, 133, 128), (97, 100, 127, 126), (140, 143, 142, 141), (135, 136, 137, 29, 20, 67, 66, 65, 64), (139, 138, 142, 143), (137, 136, 140, 141), (136, 139, 143, 140), (138, 137, 141, 142)])
_uv = me_cube_019.uv_layers.new(name='UVMap')
_uv.uv.foreach_set('vector', [0.37, 0.7366, 0.375, 0.7374, 0.375, 0.5, 0.37, 0.5107, 0.375, 0.7374, 0.37, 0.7366, 0.375, 0.75, 0.375, 0.5, 0.3701, 0.5, 0.37, 0.5107, 0.3701, 0.5, 0.2717, 0.5, 0.2717, 0.5106, 0.3408, 0.5107, 0.3672, 0.5107, 0.37, 0.5107, 0.1292, 0.5, 0.125, 0.5, 0.125, 0.5105, 0.1292, 0.5106, 0.125, 0.5105, 0.125, 0.7374, 0.1296, 0.7366, 0.1294, 0.5901, 0.1293, 0.5435, 0.1292, 0.5106, 0.125, 0.7374, 0.125, 0.75, 0.1296, 0.7366, 0.1296, 0.7366, 0.125, 0.75, 0.375, 0.75, 0.37, 0.7366, 0.2644, 0.7366, 0.2351, 0.7366, 0.1292, 0.5106, 0.1943, 0.5106, 0.375, 0.3536, 0.375, 0.2542, 0.2339, 0.5106, 0.2288, 0.5106, 0.1943, 0.5106, 0.1978, 0.5106, 0.1943, 0.5106, 0.1978, 0.5106, 0.375, 0.3589, 0.375, 0.3536, 0.2717, 0.5, 0.2664, 0.5, 0.2664, 0.5106, 0.2717, 0.5106, 0.1943, 0.5106, 0.1978, 0.5106, 0.1978, 0.5106, 0.1943, 0.5106, 0.2288, 0.5106, 0.2288, 0.5106, 0.2288, 0.5106, 0.2288, 0.5106, 0.2717, 0.5106, 0.2718, 0.5106, 0.2665, 0.5106, 0.2664, 0.5106, 0.2665, 0.5106, 0.2665, 0.5106, 0.2665, 0.5106, 0.2665, 0.5106, 0.2664, 0.5106, 0.2717, 0.5106, 0.2717, 0.5106, 0.2664, 0.5106, 0.1978, 0.5106, 0.2339, 0.5106, 0.2339, 0.5106, 0.1978, 0.5106, 0.2665, 0.5106, 0.2664, 0.5106, 0.2664, 0.5106, 0.2665, 0.5106, 0.2717, 0.5106, 0.2718, 0.5106, 0.2718, 0.5106, 0.2717, 0.5106, 0.2288, 0.5106, 0.1943, 0.5106, 0.1943, 0.5106, 0.2288, 0.5106, 0.0, 0.0, 0.0, 0.0, 0.0, 0.0, 0.0, 0.0, 0.0, 0.0, 0.0, 0.0, 0.0, 0.0, 0.0, 0.0, 0.2664, 0.5106, 0.1978, 0.5106, 0.1978, 0.5106, 0.2664, 0.5106, 0.2664, 0.5106, 0.2664, 0.5, 0.375, 0.3589, 0.1978, 0.5106, 0.0, 0.0, 0.0, 0.0, 0.0, 0.0, 0.2664, 0.5106, 0.02867, 0.05495, 0.0, 0.0, 0.0, 0.0, 0.0, 0.0, 0.0, 0.0, 0.01069, 0.0205, 0.02143, 0.08682, 0.03641, 0.1014, 0.02867, 0.05495, 0.2664, 0.5106, 0.1978, 0.5106, 0.1296, 0.7366, 0.07271, 0.4132, 0.08533, 0.4115, 0.0995, 0.4325, 0.08551, 0.3535, 0.0756, 0.3556, 0.05691, 0.3234, 0.1943, 0.5106, 0.1401, 0.6999, 0.1296, 0.7366, 0.1978, 0.5106, 0.0, 0.0, 0.0, 0.0, 0.0, 0.0, 0.0, 0.0, 0.0, 0.0, 0.0, 0.0, 0.0, 0.0, 0.0, 0.0, 0.0, 0.0, 0.0, 0.0, 0.375, 0.7374, 0.375, 0.75, 0.375, 0.75, 0.375, 0.7374, 0.375, 0.75, 0.125, 0.75, 0.125, 0.75, 0.375, 0.75, 0.125, 0.5, 0.1292, 0.5, 0.1292, 0.5, 0.125, 0.5, 0.3701, 0.5, 0.375, 0.5, 0.375, 0.5, 0.3701, 0.5, 0.2664, 0.5, 0.2717, 0.5, 0.2717, 0.5, 0.2664, 0.5, 0.2717, 0.5, 0.3701, 0.5, 0.3701, 0.5, 0.2717, 0.5, 0.375, 0.5, 0.375, 0.7374, 0.375, 0.7374, 0.375, 0.5, 0.375, 0.3589, 0.2664, 0.5, 0.2664, 0.5, 0.375, 0.3589, 0.125, 0.75, 0.125, 0.7374, 0.125, 0.7374, 0.125, 0.75, 0.125, 0.7374, 0.125, 0.5105, 0.125, 0.5105, 0.125, 0.7374, 0.375, 0.2542, 0.375, 0.3536, 0.375, 0.3536, 0.375, 0.2542, 0.375, 0.3536, 0.375, 0.3589, 0.375, 0.3589, 0.375, 0.3536, 0.125, 0.5105, 0.125, 0.5, 0.125, 0.5, 0.125, 0.5105, 0.125, 0.5105, 0.125, 0.5, 0.375, 0.2542, 0.375, 0.3536, 0.375, 0.3589, 0.2664, 0.5, 0.2717, 0.5, 0.3701, 0.5, 0.375, 0.5, 0.375, 0.7374, 0.375, 0.75, 0.125, 0.75, 0.125, 0.7374, 0.2339, 0.5106, 0.2288, 0.5106, 0.2288, 0.5106, 0.2339, 0.5106, 0.2718, 0.5106, 0.2665, 0.5106, 0.2665, 0.5106, 0.2718, 0.5106, 0.0, 0.0, 0.0, 0.0, 0.0, 0.0, 0.0, 0.0, 0.2665, 0.5106, 0.2718, 0.5106, 0.2718, 0.5106, 0.2665, 0.5106, 0.2718, 0.5106, 0.2718, 0.5106, 0.2718, 0.5106, 0.2718, 0.5106, 0.2339, 0.5106, 0.2339, 0.5106, 0.2339, 0.5106, 0.2339, 0.5106, 0.0, 0.0, 0.0, 0.0, 0.0, 0.0, 0.0, 0.0, 0.2288, 0.5106, 0.2339, 0.5106, 0.2339, 0.5106, 0.2288, 0.5106, 0.0756, 0.3556, 0.08551, 0.3535, 0.0995, 0.4325, 0.08533, 0.4115, 0.05691, 0.3234, 0.0756, 0.3556, 0.08533, 0.4115, 0.07271, 0.4132, 0.0756, 0.3556, 0.08551, 0.3535, 0.08551, 0.3535, 0.0756, 0.3556, 0.08533, 0.4115, 0.0756, 0.3556, 0.0756, 0.3556, 0.08533, 0.4115, 0.08551, 0.3535, 0.0995, 0.4325, 0.0995, 0.4325, 0.08551, 0.3535, 0.0995, 0.4325, 0.08533, 0.4115, 0.08533, 0.4115, 0.0995, 0.4325, 0.0, 0.0, 0.0, 0.0, 0.0, 0.0, 0.0, 0.0, 0.0, 0.0, 0.0, 0.0, 0.0, 0.0, 0.0, 0.0, 0.0, 0.0, 0.0, 0.0, 0.0, 0.0, 0.0, 0.0, 0.0, 0.0, 0.0, 0.0, 0.0, 0.0, 0.0, 0.0, 0.0, 0.0, 0.0, 0.0, 0.0, 0.0, 0.0, 0.0, 0.0, 0.0, 0.0, 0.0, 0.0, 0.0, 0.0, 0.0, 0.0, 0.0, 0.0, 0.0, 0.0, 0.0, 0.0, 0.0, 0.0, 0.0, 0.0, 0.0, 0.0, 0.0, 0.0, 0.0, 0.0, 0.0, 0.0, 0.0, 0.0, 0.0, 0.0, 0.0, 0.0, 0.0, 0.0, 0.0, 0.0, 0.0, 0.0, 0.0, 0.0, 0.0, 0.0, 0.0, 0.0, 0.0, 0.0, 0.0, 0.0, 0.0, 0.0, 0.0, 0.0, 0.0, 0.0, 0.0, 0.0, 0.0, 0.0, 0.0, 0.0, 0.0, 0.0, 0.0, 0.0, 0.0, 0.0, 0.0, 0.0, 0.0, 0.0, 0.0, 0.0, 0.0, 0.0, 0.0, 0.0, 0.0, 0.0, 0.0, 0.0, 0.0, 0.0, 0.0, 0.0, 0.0, 0.0, 0.0, 0.0, 0.0, 0.0, 0.0, 0.0, 0.0, 0.0, 0.0, 0.0, 0.0, 0.0, 0.0, 0.0, 0.0, 0.0, 0.0, 0.0, 0.0, 0.0, 0.0, 0.0, 0.0, 0.0, 0.0, 0.0, 0.0, 0.0, 0.0, 0.0, 0.0, 0.0, 0.0, 0.0, 0.0, 0.0, 0.0, 0.0, 0.0, 0.0, 0.0, 0.0, 0.0, 0.0, 0.0, 0.0, 0.0, 0.0, 0.0, 0.0, 0.0, 0.0, 0.0, 0.0, 0.0, 0.0, 0.0, 0.0, 0.0, 0.0, 0.0, 0.0, 0.0, 0.0, 0.0, 0.0, 0.0, 0.0, 0.0, 0.0, 0.0, 0.0, 0.0, 0.0, 0.0, 0.0, 0.0, 0.0, 0.0, 0.0, 0.0, 0.0, 0.0, 0.0, 0.0, 0.0, 0.0, 0.0, 0.0, 0.0, 0.0, 0.0, 0.0, 0.0, 0.0, 0.0, 0.0, 0.0, 0.0, 0.0, 0.0, 0.0, 0.0, 0.0, 0.0, 0.0, 0.0, 0.0, 0.0, 0.0, 0.0, 0.0, 0.0, 0.0, 0.0, 0.02867, 0.05495, 0.01069, 0.0205, 0.0, 0.0, 0.02867, 0.05495, 0.03641, 0.1014, 0.03641, 0.1014, 0.02867, 0.05495, 0.0, 0.0, 0.01069, 0.0205, 0.0, 0.0, 0.0, 0.0, 0.0, 0.0, 0.0, 0.0, 0.0, 0.0, 0.0, 0.0, 0.0, 0.0, 0.0, 0.0, 0.0, 0.0, 0.0, 0.0, 0.0, 0.0, 0.0, 0.0, 0.0, 0.0, 0.0, 0.0, 0.0, 0.0, 0.0, 0.0, 0.0, 0.0, 0.0, 0.0, 0.0, 0.0, 0.0, 0.0, 0.0, 0.0, 0.0, 0.0, 0.0, 0.0, 0.0, 0.0, 0.3672, 0.5107, 0.3408, 0.5107, 0.3408, 0.5107, 0.3672, 0.5107, 0.0, 0.0, 0.0, 0.0, 0.0, 0.0, 0.0, 0.0, 0.0, 0.0, 0.0, 0.0, 0.03641, 0.1014, 0.02143, 0.08682, 0.02143, 0.08682, 0.03641, 0.1014, 0.0, 0.0, 0.0, 0.0, 0.0, 0.0, 0.0, 0.0, 0.0, 0.0, 0.0, 0.0, 0.0, 0.0, 0.02867, 0.05495, 0.03641, 0.1014, 0.02143, 0.08682, 0.01069, 0.0205, 0.0, 0.0, 0.0, 0.0, 0.0, 0.0, 0.0, 0.0, 0.0, 0.0, 0.0, 0.0, 0.0, 0.0, 0.0, 0.0, 0.0, 0.0, 0.0, 0.0, 0.0, 0.0, 0.0, 0.0, 0.01069, 0.0205, 0.0, 0.0, 0.0, 0.0, 0.01069, 0.0205, 0.02143, 0.08682, 0.01069, 0.0205, 0.01069, 0.0205, 0.02143, 0.08682, 0.0, 0.0, 0.0, 0.0, 0.0, 0.0, 0.0, 0.0, 0.0, 0.0, 0.02867, 0.05495, 0.02867, 0.05495, 0.0, 0.0, 0.0, 0.0, 0.0, 0.0, 0.0, 0.0, 0.0, 0.0, 0.0, 0.0, 0.0, 0.0, 0.0, 0.0, 0.0, 0.0, 0.0, 0.0, 0.0, 0.0, 0.0, 0.0, 0.0, 0.0, 0.0, 0.0, 0.0, 0.0, 0.0, 0.0, 0.0, 0.0, 0.0, 0.0, 0.0, 0.0, 0.0, 0.0, 0.0, 0.0, 0.0, 0.0, 0.0, 0.0, 0.0, 0.0, 0.0, 0.0, 0.0, 0.0, 0.0, 0.0, 0.0, 0.0, 0.0, 0.0, 0.0, 0.0, 0.0, 0.0, 0.0, 0.0, 0.0, 0.0, 0.0, 0.0, 0.0, 0.0, 0.0, 0.0, 0.0, 0.0, 0.0, 0.0, 0.0, 0.0, 0.0, 0.0, 0.0, 0.0, 0.0, 0.0, 0.0, 0.0, 0.0, 0.0, 0.0, 0.0, 0.0, 0.0, 0.0, 0.0, 0.0, 0.0, 0.0, 0.0, 0.0, 0.0, 0.0, 0.0, 0.0, 0.0, 0.0, 0.0, 0.0, 0.0, 0.0, 0.0, 0.0, 0.0, 0.0, 0.0, 0.0, 0.0, 0.0, 0.0, 0.0, 0.0, 0.0, 0.0, 0.0, 0.0, 0.0, 0.0, 0.0, 0.0, 0.0, 0.0, 0.0, 0.0, 0.0, 0.0, 0.0, 0.0, 0.0, 0.0, 0.0, 0.0, 0.0, 0.0, 0.0, 0.0])
me_cube_019.use_remesh_fix_poles = True
me_cube_019.use_remesh_preserve_attributes = False
me_cube_019.update()
me_cube_001 = bpy.data.meshes.new('Cube.001')
me_cube_001.from_pydata([(0.0254, -0.0254, 0.2037), (0.0254, -0.0254, 0.2291), (0.0254, 0.0, 0.2037), (0.0254, 0.0, 0.2291), (0.02362, -0.00684, 0.2223), (0.02362, -0.006845, 0.2291), (0.0163, -0.01366, 0.2223), (0.01561, -0.01366, 0.2223), (0.0163, -0.01365, 0.2291), (0.014, -0.02248, 0.2223), (0.014, -0.02248, 0.2291), (0.014, -0.01366, 0.2223), (0.014, -0.01365, 0.2291), (0.014, -0.01774, 0.2223), (0.014, -0.01774, 0.2291), (0.02362, -0.01157, 0.2223), (0.02362, -0.01158, 0.2291), (0.01647, -0.009022, 0.2291), (0.01647, -0.008061, 0.2223), (0.01647, -0.009479, 0.2223), (0.0163, -0.01774, 0.2223), (0.0163, -0.01774, 0.2291), (0.01647, -0.009463, 0.2291), (0.02132, -0.01157, 0.2223), (0.02132, -0.01158, 0.2291), (0.0163, -0.02064, 0.2291), (0.01647, -0.004745, 0.2223), (0.01647, -0.00473, 0.2291), (0.0163, -0.02248, 0.2223), (0.0163, -0.02248, 0.2291), (0.01877, -0.004745, 0.2223), (0.01877, -0.00473, 0.2291), (0.01263, -0.007891, 0.2223), (0.01263, -0.003157, 0.2223), (0.014, -0.008925, 0.2223), (0.01877, -0.009479, 0.2223), (0.01469, -0.008925, 0.2223), (0.01647, -0.01371, 0.2223), (0.01877, -0.009463, 0.2291), (0.0163, -0.01034, 0.2223), (0.0163, -0.008925, 0.2223), (0.01877, -0.01371, 0.2223), (0.01716, -0.01371, 0.2223), (0.01647, -0.01554, 0.2291), (0.01647, -0.01844, 0.2223), (0.01647, -0.01844, 0.2291), (0.01887, -0.01369, 0.2223), (0.01886, -0.009509, 0.2223), (0.01886, -0.004775, 0.2223), (0.02117, -0.01369, 0.2223), (0.01887, -0.01842, 0.2223), (0.02359, -0.02044, 0.2223), (0.02359, -0.01571, 0.2223), (0.02129, -0.02044, 0.2223), (0.02129, -0.01902, 0.2223), (0.02132, -0.01016, 0.2223), (0.02117, -0.004775, 0.2223), (0.02117, -0.01842, 0.2223), (0.02129, -0.01571, 0.2223), (0.01647, -0.01371, 0.2291), (0.02117, -0.009509, 0.2223), (0.02132, -0.00684, 0.2223), (0.02117, -0.006193, 0.2223), (0.01877, -0.01844, 0.2223), (0.01877, -0.01371, 0.2291), (0.01886, -0.009504, 0.2291), (0.01877, -0.01844, 0.2291), (0.01886, -0.00477, 0.2291), (0.02117, -0.00477, 0.2291), (0.02117, -0.007668, 0.2291), (0.01886, -0.01841, 0.2291), (0.02117, -0.009504, 0.2291), (0.01886, -0.01367, 0.2291), (0.02117, -0.01367, 0.2291), (0.02117, -0.01657, 0.2291), (0.02129, -0.02047, 0.2291), (0.02117, -0.01841, 0.2291), (0.01262, -0.00316, 0.2291), (0.01262, -0.007893, 0.2291), (0.014, -0.00892, 0.2291), (0.0163, -0.00892, 0.2291), (0.0163, -0.008964, 0.2291), (0.02129, -0.01573, 0.2291), (0.02359, -0.01573, 0.2291), (0.02359, -0.02047, 0.2291), (0.02132, -0.008681, 0.2291), (0.02132, -0.006845, 0.2291), (0.02493, -0.02412, 0.2223), (0.0254, -0.02412, 0.2037), (0.0249, 0.0, 0.2037), (0.0249, -0.001069, 0.2223), (0.0254, -0.0254, 0.0005461), (0.0254, 0.0, 0.0005461), (0.02493, -0.02412, 0.0005461), (0.0254, -0.02412, 0.0005461), (0.0249, 0.0, 0.0005461), (0.0249, -0.001069, 0.0005461), (0.01437, -0.001069, 0.0005461), (0.01437, 0.0, 0.0005461), (0.01437, 0.0, 0.05203), (0.01437, 0.0, 0.2037), (0.01438, -0.001069, 0.0536), (0.0149, -0.001069, 0.0005461), (0.0149, 0.0, 0.0005461), (0.01491, -0.001069, 0.1455), (0.01247, -0.0254, 0.2291), (0.01247, -0.007891, 0.2223), (0.01247, -0.00316, 0.2291), (0.01247, -0.007893, 0.2291), (0.01247, 0.0, 0.2291), (0.01247, -0.0254, 0.0005461), (0.01247, -0.0254, 0.2037), (0.01247, -0.008156, 0.2223), (0.01247, 0.0, 0.05203), (0.01247, -0.003157, 0.2223), (0.01247, -0.01831, 0.2223), (0.01247, -0.001069, 0.05354), (0.01247, -0.02412, 0.0005461), (0.01247, -0.001069, 0.2223), (0.01247, 0.0, 0.1392), (0.01247, 0.0, 0.2037), (0.01248, -0.02412, 0.2223)], [], [(2, 3, 1, 0, 88), (0, 1, 105, 111), (37, 7, 6, 42), (19, 39, 40, 18), (32, 36, 34, 112, 106), (47, 35, 30, 48), (60, 62, 61, 55), (53, 51, 87, 121, 115, 13, 9, 28, 20, 44, 63, 50, 57, 54), (80, 17, 27, 31, 67, 68, 69, 86, 5, 16, 24, 85, 71, 65, 38, 22, 81, 8, 59, 64, 72, 73, 74, 82, 83, 84, 1, 3, 109, 107, 77, 78, 79), (67, 31, 38, 65), (45, 43, 21, 25), (22, 17, 80, 81), (85, 86, 69, 71), (33, 32, 78, 77), (32, 106, 108, 78), (10, 9, 13, 14), (20, 21, 14, 13), (25, 21, 20, 28, 29), (29, 28, 9, 10), (45, 44, 37, 59, 43), (59, 37, 42, 41, 64), (41, 63, 66, 64), (63, 44, 45, 66), (70, 50, 46, 72), (72, 46, 49, 73), (49, 57, 76, 74, 73), (57, 50, 70, 76), (34, 79, 12, 11), (79, 34, 36, 40, 80), (40, 39, 6, 8, 81, 80), (6, 7, 11, 12, 8), (17, 22, 19, 18, 26, 27), (30, 31, 27, 26), (31, 30, 35, 38), (38, 35, 19, 22), (65, 47, 48, 67), (67, 48, 56, 68), (56, 62, 60, 71, 69, 68), (60, 47, 65, 71), (75, 53, 54, 58, 82), (82, 58, 52, 83), (52, 51, 84, 83), (51, 53, 75, 84), (55, 61, 86, 85, 24, 23), (86, 61, 4, 5), (5, 4, 15, 16), (16, 15, 23, 24), (90, 104, 102, 96), (88, 0, 91, 94), (89, 2, 92, 95), (87, 90, 96, 93), (93, 96, 92, 94), (94, 91, 93), (92, 96, 95), (95, 96, 102, 103), (0, 111, 110, 91), (2, 88, 94, 92), (99, 113, 119), (99, 119, 120, 100), (101, 99, 98, 97), (98, 99, 100, 89, 95, 103), (103, 102, 97, 98), (102, 104, 101, 97), (108, 105, 1, 84, 75, 82, 74, 76, 70, 72, 64, 66, 45, 25, 29, 10, 14, 21, 43, 59, 8, 12, 79, 78), (110, 117, 93, 91), (116, 113, 99, 101), (107, 114, 33, 77), (115, 112, 34, 11, 7, 37, 44, 20, 13), (114, 118, 90, 87, 51, 52, 58, 54, 57, 49, 46, 50, 63, 41, 42, 6, 39, 19, 35, 47, 60, 55, 23, 15, 4, 61, 62, 56, 48, 30, 26, 18, 40, 36, 32, 33), (118, 116, 101, 104, 90), (120, 109, 3, 2, 89, 100), (117, 121, 87, 93), (110, 111, 105, 121, 117), (108, 106, 112, 115, 121, 105), (107, 109, 118, 114), (113, 116, 118, 109, 120, 119)])
_uv = me_cube_001.uv_layers.new(name='UVMap')
_uv.uv.foreach_set('vector', [0.375, 0.5, 0.625, 0.5, 0.625, 0.75, 0.375, 0.75, 0.375, 0.7374, 0.375, 0.75, 0.625, 0.75, 0.625, 0.8772, 0.375, 0.8772, 0.2884, 0.6381, 0.2783, 0.6303, 0.2841, 0.6303, 0.2942, 0.6381, 0.2884, 0.5903, 0.2841, 0.6024, 0.2841, 0.5905, 0.2884, 0.5784, 0.2476, 0.5743, 0.2706, 0.5905, 0.2648, 0.5905, 0.2477, 0.5785, 0.2463, 0.5743, 0.3127, 0.5903, 0.3078, 0.5903, 0.3078, 0.5505, 0.3127, 0.5505, 0.332, 0.5903, 0.332, 0.5624, 0.3362, 0.5706, 0.3362, 0.5985, 0.3362, 0.6981, 0.3556, 0.6981, 0.37, 0.7366, 0.2468, 0.7366, 0.2486, 0.6816, 0.2648, 0.6782, 0.2648, 0.718, 0.2841, 0.718, 0.2841, 0.6782, 0.2884, 0.678, 0.3078, 0.678, 0.3127, 0.678, 0.332, 0.678, 0.3362, 0.6861, 0.7159, 0.5905, 0.7116, 0.5866, 0.7116, 0.5505, 0.6922, 0.5505, 0.6873, 0.5505, 0.668, 0.5505, 0.668, 0.5749, 0.6638, 0.5706, 0.6444, 0.5706, 0.6444, 0.6104, 0.6638, 0.6104, 0.6638, 0.5861, 0.668, 0.5903, 0.6873, 0.5903, 0.6922, 0.5903, 0.7116, 0.5903, 0.7159, 0.5909, 0.7159, 0.6303, 0.7116, 0.6381, 0.6922, 0.6381, 0.6873, 0.6381, 0.668, 0.6381, 0.668, 0.6625, 0.6638, 0.6582, 0.6444, 0.6582, 0.6444, 0.6981, 0.625, 0.75, 0.625, 0.5, 0.7522, 0.5, 0.7537, 0.5345, 0.7524, 0.5345, 0.7524, 0.5743, 0.7352, 0.5905, 0.6873, 0.5505, 0.6922, 0.5505, 0.6922, 0.5903, 0.6873, 0.5903, 0.7116, 0.678, 0.7116, 0.6536, 0.7159, 0.6782, 0.7159, 0.7025, 0.7116, 0.5903, 0.7116, 0.5866, 0.7159, 0.5905, 0.7159, 0.5909, 0.6638, 0.5861, 0.6638, 0.5706, 0.668, 0.5749, 0.668, 0.5903, 0.4499, 0.5, 0.4499, 0.75, 0.528, 0.75, 0.528, 0.5, 0.4499, 0.75, 0.4499, 0.7666, 0.528, 0.7665, 0.528, 0.75, 0.528, 0.0, 0.4499, 0.0, 0.4499, 0.25, 0.528, 0.25, 0.4499, 0.5, 0.528, 0.5, 0.528, 0.25, 0.4499, 0.25, 0.528, 0.653, 0.528, 0.5, 0.4499, 0.5, 0.4499, 0.75, 0.528, 0.75, 0.528, 0.75, 0.4499, 0.75, 0.4499, 1.0, 0.528, 1.0, 0.528, 0.0, 0.4499, 0.0, 0.4499, 0.25, 0.528, 0.25, 0.528, 0.153, 0.528, 0.25, 0.4499, 0.25, 0.4499, 0.3249, 0.4499, 0.5, 0.528, 0.5, 0.4499, 0.5, 0.4499, 0.75, 0.528, 0.75, 0.528, 0.5, 0.4499, 0.75, 0.4499, 1.0, 0.528, 1.0, 0.528, 0.75, 0.528, 0.0, 0.4499, 0.0, 0.4499, 0.25, 0.528, 0.25, 0.528, 0.25, 0.4499, 0.25, 0.4499, 0.5, 0.528, 0.5, 0.4499, 0.5, 0.4499, 0.75, 0.528, 0.75, 0.528, 0.653, 0.528, 0.5, 0.4499, 0.75, 0.4499, 1.0, 0.528, 1.0, 0.528, 0.75, 0.4499, 0.25, 0.528, 0.25, 0.528, 0.0, 0.4499, 0.0, 0.528, 0.25, 0.4499, 0.25, 0.4499, 0.3249, 0.4499, 0.5, 0.528, 0.5, 0.4499, 0.5, 0.4499, 0.5749, 0.4499, 0.75, 0.528, 0.75, 0.528, 0.5023, 0.528, 0.5, 0.4499, 0.75, 0.4499, 0.8249, 0.4499, 1.0, 0.528, 1.0, 0.528, 0.75, 0.528, 0.02334, 0.528, 0.0, 0.4499, 0.0, 0.4499, 0.07488, 0.4499, 0.25, 0.528, 0.25, 0.4499, 0.5, 0.528, 0.5, 0.528, 0.25, 0.4499, 0.25, 0.528, 0.5, 0.4499, 0.5, 0.4499, 0.75, 0.528, 0.75, 0.528, 0.75, 0.4499, 0.75, 0.4499, 1.0, 0.528, 1.0, 0.528, 0.0, 0.4499, 0.0, 0.4499, 0.25, 0.528, 0.25, 0.528, 0.25, 0.4499, 0.25, 0.4499, 0.5, 0.528, 0.5, 0.4499, 0.5, 0.4499, 0.5749, 0.4499, 0.75, 0.528, 0.75, 0.528, 0.653, 0.528, 0.5, 0.4499, 0.75, 0.4499, 1.0, 0.528, 1.0, 0.528, 0.75, 0.528, 0.0, 0.4499, 0.0, 0.4499, 0.07488, 0.4499, 0.25, 0.528, 0.25, 0.528, 0.25, 0.4499, 0.25, 0.4499, 0.5, 0.528, 0.5, 0.4499, 0.5, 0.4499, 0.75, 0.528, 0.75, 0.528, 0.5, 0.4499, 0.75, 0.4499, 1.0, 0.528, 1.0, 0.528, 0.75, 0.4499, 0.07488, 0.4499, 0.25, 0.528, 0.25, 0.528, 0.153, 0.528, 0.0, 0.4499, 0.0, 0.528, 0.25, 0.4499, 0.25, 0.4499, 0.5, 0.528, 0.5, 0.528, 0.5, 0.4499, 0.5, 0.4499, 0.75, 0.528, 0.75, 0.528, 0.75, 0.4499, 0.75, 0.4499, 1.0, 0.528, 1.0, 0.37, 0.5107, 0.2718, 0.5106, 0.2717, 0.5106, 0.37, 0.5107, 0.375, 0.7374, 0.375, 0.75, 0.375, 0.75, 0.375, 0.7374, 0.375, 0.4951, 0.375, 0.5, 0.375, 0.5, 0.375, 0.4951, 0.37, 0.7366, 0.37, 0.5107, 0.37, 0.5107, 0.37, 0.7366, 0.37, 0.7366, 0.37, 0.5107, 0.375, 0.5, 0.375, 0.7374, 0.375, 0.7374, 0.375, 0.75, 0.37, 0.7366, 0.375, 0.5, 0.37, 0.5107, 0.3701, 0.5, 0.3701, 0.5, 0.37, 0.5107, 0.2717, 0.5106, 0.2717, 0.5, 0.375, 0.75, 0.375, 0.8772, 0.375, 0.8773, 0.375, 0.75, 0.375, 0.5, 0.375, 0.7374, 0.375, 0.7374, 0.375, 0.5, 0.375, 0.3914, 0.375, 0.3727, 0.375, 0.3727, 0.375, 0.3914, 0.375, 0.3727, 0.375, 0.3728, 0.375, 0.3914, 0.2665, 0.5106, 0.375, 0.3914, 0.2664, 0.5, 0.2664, 0.5106, 0.375, 0.3914, 0.375, 0.3914, 0.375, 0.3914, 0.375, 0.4951, 0.375, 0.4951, 0.375, 0.3967, 0.2717, 0.5, 0.2717, 0.5106, 0.2664, 0.5106, 0.2664, 0.5, 0.2717, 0.5106, 0.2718, 0.5106, 0.2665, 0.5106, 0.2664, 0.5106, 0.7537, 0.5743, 0.7522, 0.75, 0.625, 0.75, 0.6444, 0.6981, 0.6638, 0.6981, 0.6638, 0.6582, 0.668, 0.6625, 0.668, 0.678, 0.6873, 0.678, 0.6873, 0.6381, 0.6922, 0.6381, 0.6922, 0.678, 0.7116, 0.678, 0.7159, 0.7025, 0.7159, 0.718, 0.7352, 0.718, 0.7352, 0.6782, 0.7159, 0.6782, 0.7116, 0.6536, 0.7116, 0.6381, 0.7159, 0.6303, 0.7352, 0.6303, 0.7352, 0.5905, 0.7524, 0.5743, 0.2477, 0.75, 0.2477, 0.7366, 0.37, 0.7366, 0.375, 0.75, 0.2477, 0.5106, 0.375, 0.3727, 0.375, 0.3914, 0.2665, 0.5106, 0.528, 0.4835, 0.4499, 0.4827, 0.4499, 0.5, 0.528, 0.5, 0.2486, 0.6816, 0.2477, 0.5785, 0.2648, 0.5905, 0.2648, 0.6303, 0.2783, 0.6303, 0.2884, 0.6381, 0.2884, 0.678, 0.2841, 0.6782, 0.2648, 0.6782, 0.2463, 0.5345, 0.2413, 0.5106, 0.37, 0.5107, 0.37, 0.7366, 0.3556, 0.6981, 0.3556, 0.6582, 0.3362, 0.6582, 0.3362, 0.6861, 0.332, 0.678, 0.332, 0.6381, 0.3127, 0.6381, 0.3127, 0.678, 0.3078, 0.678, 0.3078, 0.6381, 0.2942, 0.6381, 0.2841, 0.6303, 0.2841, 0.6024, 0.2884, 0.5903, 0.3078, 0.5903, 0.3127, 0.5903, 0.332, 0.5903, 0.3362, 0.5985, 0.3362, 0.6104, 0.3556, 0.6104, 0.3556, 0.5706, 0.3362, 0.5706, 0.332, 0.5624, 0.332, 0.5505, 0.3127, 0.5505, 0.3078, 0.5505, 0.2884, 0.5505, 0.2884, 0.5784, 0.2841, 0.5905, 0.2706, 0.5905, 0.2476, 0.5743, 0.2476, 0.5345, 0.2413, 0.5106, 0.2477, 0.5106, 0.2665, 0.5106, 0.2718, 0.5106, 0.37, 0.5107, 0.375, 0.3728, 0.625, 0.3728, 0.625, 0.5, 0.375, 0.5, 0.375, 0.4951, 0.375, 0.3914, 0.2477, 0.7366, 0.2468, 0.7366, 0.37, 0.7366, 0.37, 0.7366, 0.2477, 0.75, 0.375, 0.8772, 0.625, 0.8772, 0.2468, 0.7366, 0.2477, 0.7366, 0.7537, 0.5743, 0.2463, 0.5743, 0.2477, 0.5785, 0.2486, 0.6816, 0.2468, 0.7366, 0.7522, 0.75, 0.528, 0.4835, 0.7522, 0.5, 0.2413, 0.5106, 0.4499, 0.4827, 0.375, 0.3727, 0.2477, 0.5106, 0.2413, 0.5106, 0.625, 0.3728, 0.375, 0.3728, 0.375, 0.3727])
me_cube_001.use_remesh_fix_poles = True
me_cube_001.use_remesh_preserve_attributes = False
me_cube_001.update()

# ---- objects
ob_keydown = bpy.data.objects.new('KeyDown', me_cube_005)
ob_keyenter = bpy.data.objects.new('KeyEnter', me_cube_003)
ob_keyleft = bpy.data.objects.new('KeyLeft', me_cube_009)
ob_keyn1 = bpy.data.objects.new('KeyN1', me_cube_004)
ob_keyn2 = bpy.data.objects.new('KeyN2', me_cube_011)
ob_keyn3 = bpy.data.objects.new('KeyN3', me_cube_013)
ob_keyn4 = bpy.data.objects.new('KeyN4', me_cube_010)
ob_keyn5 = bpy.data.objects.new('KeyN5', me_cube_012)
ob_keyn6 = bpy.data.objects.new('KeyN6', me_cube_014)
ob_keynenter = bpy.data.objects.new('KeyNEnter', me_cube_015)
ob_keynplus = bpy.data.objects.new('KeyNPlus', me_cube_016)
ob_keyright = bpy.data.objects.new('KeyRight', me_cube_006)
ob_keyshift = bpy.data.objects.new('KeyShift', me_cube_002)
ob_keyup = bpy.data.objects.new('KeyUp', me_cube_007)
ob_pcb = bpy.data.objects.new('Pcb', me_cube_008)
ob_pico = bpy.data.objects.new('Pico', me_cube_017)
ob_topleft = bpy.data.objects.new('TopLeft', me_cube_018)
ob_bottom = bpy.data.objects.new('Bottom', me_cube_019)
ob_topright = bpy.data.objects.new('TopRight', me_cube_001)

# ---- transforms, parenting, visibility, modifiers, constraints
ob_keydown.location = (0.04046, -0.06604, 0.02766)
ob_keydown.scale = (0.6929, 0.6929, 0.4)
ob_keyenter.location = (0.09389, -0.01524, 0.02766)
ob_keyenter.scale = (0.6929, 0.6929, 0.4)
ob_keyleft.location = (0.01905, -0.06604, 0.02766)
ob_keyleft.scale = (0.6929, 0.6929, 0.4)
ob_keyn1.location = (0.1271, -0.07874, 0.02766)
ob_keyn1.scale = (0.6929, 0.6929, 0.4)
ob_keyn2.location = (0.1486, -0.06105, 0.02766)
ob_keyn2.scale = (0.6929, 0.6929, 0.4)
ob_keyn3.location = (0.1706, -0.06105, 0.02766)
ob_keyn3.scale = (0.6929, 0.6929, 0.4)
ob_keyn4.location = (0.1271, -0.04001, 0.02766)
ob_keyn4.scale = (0.6929, 0.6929, 0.4)
ob_keyn5.location = (0.1486, -0.02231, 0.02766)
ob_keyn5.scale = (0.6929, 0.6929, 0.4)
ob_keyn6.location = (0.1706, -0.02231, 0.02766)
ob_keyn6.scale = (0.6929, 0.6929, 0.4)
ob_keynenter.location = (0.192, -0.06994, 0.02766)
ob_keynenter.scale = (0.6929, 0.6929, 0.4)
ob_keynplus.location = (0.192, -0.0312, 0.02766)
ob_keynplus.scale = (0.6929, 0.6929, 0.4)
ob_keyright.location = (0.06187, -0.06604, 0.02766)
ob_keyright.scale = (0.6929, 0.6929, 0.4)
ob_keyshift.location = (0.07239, -0.01524, 0.02766)
ob_keyshift.scale = (0.6929, 0.6929, 0.4)
ob_keyup.location = (0.04046, -0.04463, 0.02766)
ob_keyup.scale = (0.6929, 0.6929, 0.4)
ob_pcb.location = (0.0127, -0.0127, 0.02595)
ob_pcb.scale = (7.95, 3.35, 0.06299)
ob_pico.location = (0.1243, -0.05307, 0.005253)
ob_pico.rotation_euler = (0.0, -0.0, 3.142)
ob_pico.scale = (0.8268, 2.087, 0.08)
ob_topleft.location = (-2.663e-05, 0.0, 0.003544)
ob_topleft.scale = (8.95, 4.35, 0.125)
ob_bottom.location = (0.0, 0.0, 0.004641)
ob_bottom.scale = (8.95, 4.35, 0.125)
ob_topright.location = (0.0006262, 0.0, 0.003544)
ob_topright.scale = (8.95, 4.35, 0.125)

# ---- collection membership
col_keys.objects.link(ob_keydown)
col_keys.objects.link(ob_keyenter)
col_keys.objects.link(ob_keyleft)
col_keys.objects.link(ob_keyn1)
col_keys.objects.link(ob_keyn2)
col_keys.objects.link(ob_keyn3)
col_keys.objects.link(ob_keyn4)
col_keys.objects.link(ob_keyn5)
col_keys.objects.link(ob_keyn6)
col_keys.objects.link(ob_keynenter)
col_keys.objects.link(ob_keynplus)
col_keys.objects.link(ob_keyright)
col_keys.objects.link(ob_keyshift)
col_keys.objects.link(ob_keyup)
col_main.objects.link(ob_pcb)
col_main.objects.link(ob_pico)
col_main.objects.link(ob_topleft)
col_main.objects.link(ob_bottom)
col_main.objects.link(ob_topright)

# ---- scene / render settings (as saved in the file)
scene.frame_start = 1; scene.frame_end = 250; scene.frame_set(0)
scene.render.engine = 'BLENDER_EEVEE_NEXT'
scene.cycles.use_denoising = False
scene.cycles.samples = 128
scene.cycles.sampling_pattern = 'TABULATED_SOBOL'
scene.cycles.use_adaptive_sampling = False
scene.cycles.use_light_tree = False
scene.view_settings.view_transform = 'Filmic'
bpy.context.view_layer.update()

# ---- added for rendering (the .blend has no active camera and no usable light): camera, sun
cam_auto = bpy.data.cameras.new('AutoCamera')
cam_auto.lens = 50.0
cam_auto.sensor_width = 36.0
cam_auto.clip_end = 1000.0
ob_auto_camera = bpy.data.objects.new('AutoCamera', cam_auto)
scene.collection.objects.link(ob_auto_camera)
ob_auto_camera.location = (0.350922, -0.339594, 0.208629)
ob_auto_camera.rotation_euler = (1.09748, -7.21219e-08, 0.694738)
scene.camera = ob_auto_camera
light_auto_sun = bpy.data.lights.new('AutoSun', 'SUN')
light_auto_sun.energy = 3.0
light_auto_sun.angle = 0.0523599
ob_auto_sun = bpy.data.objects.new('AutoSun', light_auto_sun)
scene.collection.objects.link(ob_auto_sun)
ob_auto_sun.rotation_euler = (0.872665, 0.174533, 0.523599)
bpy.context.view_layer.update()
